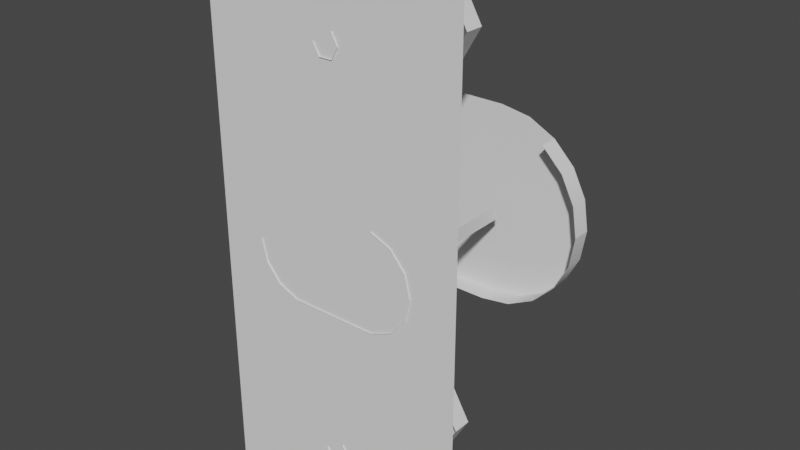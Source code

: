 # Source: TCG_Counter.blend  (saved by Blender 3.4.6; exported with 4.5.12 LTS)
import bpy
from mathutils import Matrix  # noqa: F401  (used for matrix-valued properties, if any)

bpy.ops.wm.read_factory_settings(use_empty=True)
scene = bpy.context.scene
scene.name = 'Scene'

# ---- collections
col_collection = bpy.data.collections.new('Collection'); scene.collection.children.link(col_collection)

# ---- node groups
ng_auto_smooth = bpy.data.node_groups.new('Auto Smooth', 'GeometryNodeTree')
_s = ng_auto_smooth.interface.new_socket(name='Geometry', in_out='OUTPUT', socket_type='NodeSocketGeometry')
_s = ng_auto_smooth.interface.new_socket(name='Geometry', in_out='INPUT', socket_type='NodeSocketGeometry')
_s = ng_auto_smooth.interface.new_socket(name='Angle', in_out='INPUT', socket_type='NodeSocketFloat')
_s.subtype = 'ANGLE'
_s.min_value = 0.0
_s.max_value = 3.142
ng_auto_smooth.is_modifier = True
_N = ng_auto_smooth.nodes; _L = ng_auto_smooth.links
n0 = _N.new('NodeGroupOutput'); n0.name = 'Group Output'; n0.location = (480, -100)
n1 = _N.new('NodeGroupInput'); n1.name = 'Group Input'; n1.location = (-420, -300)
n2 = _N.new('NodeGroupInput'); n2.name = 'Group Input.001'; n2.location = (-60, -100)
n3 = _N.new('GeometryNodeSetShadeSmooth'); n3.name = 'Set Shade Smooth'; n3.location = (120, -100)
n3.domain = 'EDGE'
n4 = _N.new('GeometryNodeSetShadeSmooth'); n4.name = 'Set Shade Smooth.001'; n4.location = (300, -100)
n5 = _N.new('GeometryNodeInputMeshEdgeAngle'); n5.name = 'Edge Angle'; n5.location = (-420, -220)
n6 = _N.new('GeometryNodeInputEdgeSmooth'); n6.name = 'Is Edge Smooth'; n6.location = (-60, -160)
n7 = _N.new('GeometryNodeInputShadeSmooth'); n7.name = 'Is Face Smooth'; n7.location = (-240, -340)
n8 = _N.new('FunctionNodeBooleanMath'); n8.name = 'Boolean Math'; n8.location = (-60, -220)
n9 = _N.new('FunctionNodeCompare'); n9.name = 'Compare'; n9.location = (-240, -180)
n9.operation = 'LESS_EQUAL'
_L.new(n5.outputs[0], n9.inputs[0])
_L.new(n4.outputs[0], n0.inputs[0])
_L.new(n1.outputs[1], n9.inputs[1])
_L.new(n9.outputs[0], n8.inputs[0])
_L.new(n7.outputs[0], n8.inputs[1])
_L.new(n2.outputs[0], n3.inputs[0])
_L.new(n6.outputs[0], n3.inputs[1])
_L.new(n3.outputs[0], n4.inputs[0])
_L.new(n8.outputs[0], n3.inputs[2])
n0.is_active_output = True

# ---- world
world_world = bpy.data.worlds.new('World'); scene.world = world_world
world_world.use_nodes = True; world_world.node_tree.nodes.clear()
_N = world_world.node_tree.nodes; _L = world_world.node_tree.links
n0 = _N.new('ShaderNodeOutputWorld'); n0.name = 'World Output'; n0.location = (300, 300)
n1 = _N.new('ShaderNodeBackground'); n1.name = 'Background'; n1.location = (10, 300)
n1.inputs[0].default_value = (0.05088, 0.05088, 0.05088, 1.0)
_L.new(n1.outputs[0], n0.inputs[0])
n0.is_active_output = True
world_world.color = (0.05088, 0.05088, 0.05088)
world_world.use_sun_shadow = False
world_world.sun_shadow_jitter_overblur = 0.0

# ---- meshes
me_cube_011 = bpy.data.meshes.new('Cube.011')
me_cube_011.from_pydata([(-0.7908, 1.35, -0.6068), (-0.9568, 1.35, -0.4408), (-1.063, 1.35, -0.2318), (-0.35, 1.35, -0.75), (-1.1, 1.35, 0.0), (-0.65, 0.0, 0.0), (-0.6091, 0.0, -0.1702), (-0.4954, 0.0, -0.3034), (-0.3337, 0.0, -0.3704), (-0.65, 0.0, 0.0), (0.65, 0.0, 0.0), (0.3337, 0.0, -0.3704), (0.4954, 0.0, -0.3034), (0.6091, 0.0, -0.1702), (0.65, 0.0, 0.0), (0.6091, 0.0, 0.1702), (0.4954, 0.0, 0.3034), (0.3337, 0.0, 0.3704), (-0.5818, 1.35, -0.7133), (-1.1, 1.35, 0.0), (-0.35, 1.5, -0.75), (-1.1, 1.5, 0.0), (-0.5818, 1.5, -0.7133), (-0.7908, 1.5, -0.6068), (-0.9568, 1.5, -0.4408), (-1.063, 1.5, -0.2318), (-1.1, 1.5, 0.0), (-0.35, 1.5, 0.75), (-1.063, 1.5, 0.2318), (-0.9568, 1.5, 0.4408), (-0.7908, 1.5, 0.6068), (-0.5818, 1.5, 0.7133), (0.25, 1.35, -0.75), (1.0, 1.35, 0.0), (0.4818, 1.35, -0.7133), (0.6908, 1.35, -0.6068), (0.8568, 1.35, -0.4408), (0.9633, 1.35, -0.2318), (1.0, 1.35, 0.0), (0.9633, 1.35, 0.2318), (0.8568, 1.35, 0.4408), (0.6908, 1.35, 0.6068), (1.0, 1.5, 0.0), (0.25, 1.5, -0.75), (0.9633, 1.5, -0.2318), (0.8568, 1.5, -0.4408), (0.6908, 1.5, -0.6068), (0.4818, 1.5, -0.7133), (0.25, 1.5, 0.75), (1.0, 1.5, 0.0), (0.4818, 1.5, 0.7133), (0.6908, 1.5, 0.6068), (0.8568, 1.5, 0.4408), (0.9633, 1.5, 0.2318), (-0.353, 0.15, -0.05303), (-0.353, 0.15, 0.05303), (-0.247, 0.15, -0.05303), (-0.247, 0.15, 0.05303), (0.353, 0.15, 0.05303), (0.353, 0.15, -0.05303), (0.247, 0.15, 0.05303), (0.247, 0.15, -0.05303), (-0.353, 1.35, -0.05303), (-0.247, 1.35, -0.05303), (-0.247, 1.35, 0.05303), (0.353, 1.35, 0.05303), (0.353, 1.35, -0.05303), (0.247, 1.35, -0.05303), (-0.65, 0.15, 0.0), (-0.6091, 0.15, -0.1702), (-0.4954, 0.15, -0.3034), (-0.3337, 0.15, -0.3704), (-0.65, 0.15, 0.0), (-0.3337, 0.15, 0.3704), (-0.4954, 0.15, 0.3034), (-0.6091, 0.15, 0.1702), (0.65, 0.15, 0.0), (0.3337, 0.15, -0.3704), (0.4954, 0.15, -0.3034), (0.6091, 0.15, -0.1702), (0.65, 0.15, 0.0), (0.6091, 0.15, 0.1702), (0.4954, 0.15, 0.3034), (0.3337, 0.15, 0.3704), (0.25, 0.875, -1.067), (0.25, 0.725, -1.067), (0.5, 0.875, -1.5), (0.5, 0.725, -1.5), (0.25, 0.875, -1.933), (0.25, 0.725, -1.933), (-0.25, 0.875, -1.933), (-0.25, 0.725, -1.933), (-0.5, 0.875, -1.5), (-0.5, 0.725, -1.5), (-0.25, 0.875, -1.067), (0.05, 0.675, -1.413), (0.05, 3.539e-08, -1.413), (0.1, 0.675, -1.5), (0.1, 9.499e-08, -1.5), (0.05, 0.675, -1.587), (0.05, 3.539e-08, -1.587), (-0.05, 0.675, -1.587), (-0.05, 3.539e-08, -1.587), (-0.1, 0.675, -1.5), (-0.1, -2.421e-08, -1.5), (0.25, 0.875, 1.933), (0.25, 0.725, 1.933), (0.5, 0.875, 1.5), (0.5, 0.725, 1.5), (0.25, 0.875, 1.067), (0.25, 0.725, 1.067), (-0.25, 0.875, 1.067), (-0.25, 0.725, 1.067), (-0.5, 0.875, 1.5), (-0.5, 0.725, 1.5), (-0.25, 0.875, 1.933), (0.05, 0.675, 1.587), (0.05, 3.539e-08, 1.587), (0.1, 0.675, 1.5), (0.1, 9.499e-08, 1.5), (0.05, 0.675, 1.413), (0.05, 3.539e-08, 1.413), (-0.05, 0.675, 1.413), (-0.05, 3.539e-08, 1.413), (-0.1, 0.675, 1.5), (-0.1, -2.421e-08, 1.5), (-1.0, 0.01, -2.0), (1.0, 0.01, -2.0), (-1.0, 0.01, 2.0), (1.0, 0.01, 2.0)], [], [(42, 49, 38, 33), (4, 19, 26, 21), (20, 22, 23, 24, 25, 21, 26, 28, 29, 30, 31, 27, 48, 50, 51, 52, 53, 49, 42, 44, 45, 46, 47, 43), (0, 23, 22, 18), (0, 1, 24, 23), (1, 2, 25, 24), (2, 4, 21, 25), (43, 47, 34, 32), (47, 46, 35, 34), (46, 45, 36, 35), (45, 44, 37, 36), (44, 42, 33, 37), (41, 40, 52, 51), (40, 39, 53, 52), (39, 38, 49, 53), (20, 43, 32, 3), (54, 56, 57, 55), (59, 58, 60, 61), (57, 56, 63, 64), (59, 61, 67, 66), (58, 59, 66, 65), (56, 54, 62, 63), (18, 22, 20, 3), (71, 70, 69, 68, 72, 75, 74, 73, 83, 82, 81, 80, 76, 79, 78, 77), (12, 78, 79, 13), (7, 70, 71, 8), (13, 79, 76, 10), (6, 69, 70, 7), (16, 82, 83, 17), (5, 68, 69, 6), (15, 81, 82, 16), (14, 80, 81, 15), (8, 71, 77, 11), (9, 72, 68, 5), (11, 77, 78, 12), (10, 76, 80, 14), (84, 85, 87, 86), (86, 87, 89, 88), (88, 89, 91, 90), (90, 91, 93, 92), (109, 110, 112, 111), (84, 86, 88, 90, 92, 94), (95, 96, 98, 97), (97, 98, 100, 99), (99, 100, 102, 101), (101, 102, 104, 103), (107, 108, 110, 109), (105, 106, 108, 107), (111, 112, 114, 113), (105, 107, 109, 111, 113, 115), (116, 117, 119, 118), (118, 119, 121, 120), (120, 121, 123, 122), (122, 123, 125, 124), (126, 128, 129, 127)])
me_cube_011.polygons.foreach_set('use_smooth', [1, 1, 1, 1, 1, 1, 1, 1, 1, 1, 1, 1, 1, 1, 1, 1, 1, 1, 1, 1, 1, 1, 1, 0, 0, 0, 0, 0, 0, 0, 0, 0, 0, 0, 0, 0, 0, 0, 0, 0, 0, 0, 0, 0, 0, 0, 0, 0, 0, 0, 0, 0, 0, 0, 0])
_uv = me_cube_011.uv_layers.new(name='UVMap')
_uv.uv.foreach_set('vector', [0.767, 0.5759, 0.767, 0.5759, 0.767, 0.5371, 0.767, 0.5371, 0.2238, 0.5371, 0.2238, 0.5371, 0.2238, 0.5759, 0.2238, 0.5759, 0.4178, 0.306, 0.3578, 0.3155, 0.3037, 0.3431, 0.2608, 0.386, 0.2333, 0.4401, 0.2238, 0.5, 0.2238, 0.5, 0.2333, 0.5599, 0.2608, 0.614, 0.3037, 0.6569, 0.3578, 0.6845, 0.4178, 0.694, 0.573, 0.694, 0.6329, 0.6845, 0.687, 0.6569, 0.7299, 0.614, 0.7575, 0.5599, 0.767, 0.5, 0.767, 0.5, 0.7575, 0.4401, 0.7299, 0.386, 0.687, 0.3431, 0.6329, 0.3155, 0.573, 0.306, 0.3037, 0.5371, 0.3037, 0.5759, 0.3578, 0.5759, 0.3578, 0.5371, 0.5371, 0.3431, 0.5371, 0.386, 0.5759, 0.386, 0.5759, 0.3431, 0.5371, 0.386, 0.5371, 0.4401, 0.5759, 0.4401, 0.5759, 0.386, 0.5371, 0.4401, 0.5371, 0.5, 0.5759, 0.5, 0.5759, 0.4401, 0.573, 0.5759, 0.6329, 0.5759, 0.6329, 0.5371, 0.573, 0.5371, 0.6329, 0.5759, 0.687, 0.5759, 0.687, 0.5371, 0.6329, 0.5371, 0.5759, 0.3431, 0.5759, 0.386, 0.5371, 0.386, 0.5371, 0.3431, 0.5759, 0.386, 0.5759, 0.4401, 0.5371, 0.4401, 0.5371, 0.386, 0.5759, 0.4401, 0.5759, 0.5, 0.5371, 0.5, 0.5371, 0.4401, 0.5371, 0.6569, 0.5371, 0.614, 0.5759, 0.614, 0.5759, 0.6569, 0.5371, 0.614, 0.5371, 0.5599, 0.5759, 0.5599, 0.5759, 0.614, 0.5371, 0.5599, 0.5371, 0.5, 0.5759, 0.5, 0.5759, 0.5599, 0.4178, 0.5759, 0.573, 0.5759, 0.573, 0.5371, 0.4178, 0.5371, 0.007812, 0.007812, 0.007812, 0.007812, 0.007812, 0.007812, 0.007812, 0.007812, 0.007812, 0.007812, 0.007812, 0.007812, 0.007812, 0.007812, 0.007812, 0.007812, 0.007812, 0.007812, 0.007812, 0.007812, 0.007812, 0.007812, 0.007812, 0.007812, 0.007812, 0.007812, 0.007812, 0.007812, 0.007812, 0.007812, 0.007812, 0.007812, 0.007812, 0.007812, 0.007812, 0.007812, 0.007812, 0.007812, 0.007812, 0.007812, 0.007812, 0.007812, 0.007812, 0.007812, 0.007812, 0.007812, 0.007812, 0.007812, 0.3578, 0.5371, 0.3578, 0.5759, 0.4178, 0.5759, 0.4178, 0.5371, 0.007812, 0.007812, 0.007812, 0.007812, 0.007812, 0.007812, 0.007812, 0.007812, 0.007812, 0.007812, 0.007812, 0.007812, 0.007812, 0.007812, 0.007812, 0.007812, 0.007812, 0.007812, 0.007812, 0.007812, 0.007812, 0.007812, 0.007812, 0.007812, 0.007812, 0.007812, 0.007812, 0.007812, 0.007812, 0.007812, 0.007812, 0.007812, 0.007812, 0.007812, 0.007812, 0.007812, 0.007812, 0.007812, 0.007812, 0.007812, 0.007812, 0.007812, 0.007812, 0.007812, 0.007812, 0.007812, 0.007812, 0.007812, 0.007812, 0.007812, 0.007812, 0.007812, 0.007812, 0.007812, 0.007812, 0.007812, 0.007812, 0.007812, 0.007812, 0.007812, 0.007812, 0.007812, 0.007812, 0.007812, 0.007812, 0.007812, 0.007812, 0.007812, 0.007812, 0.007812, 0.007812, 0.007812, 0.007812, 0.007812, 0.007812, 0.007812, 0.007812, 0.007812, 0.007812, 0.007812, 0.007812, 0.007812, 0.007812, 0.007812, 0.007812, 0.007812, 0.007812, 0.007812, 0.007812, 0.007812, 0.007812, 0.007812, 0.007812, 0.007812, 0.007812, 0.007812, 0.007812, 0.007812, 0.007812, 0.007812, 0.007812, 0.007812, 0.007812, 0.007812, 0.007812, 0.007812, 0.007812, 0.007812, 0.007812, 0.007812, 0.007812, 0.007812, 0.007812, 0.007812, 0.007812, 0.007812, 0.007812, 0.007812, 0.007812, 0.007812, 0.007812, 0.007812, 0.007812, 0.007812, 0.007812, 0.007812, 0.007812, 0.007812, 0.4143, 0.224, 0.3755, 0.224, 0.3755, 0.112, 0.4143, 0.112, 0.4143, 0.112, 0.3755, 0.112, 0.3755, 0.0, 0.4143, 0.0, 0.573, 0.4143, 0.573, 0.3755, 0.4436, 0.3755, 0.4436, 0.4143, 0.4143, 0.0, 0.3755, 0.0, 0.3755, 0.112, 0.4143, 0.112, 0.573, 0.4143, 0.573, 0.3755, 0.4436, 0.3755, 0.4436, 0.4143, 0.573, 0.224, 0.6376, 0.112, 0.573, 0.0, 0.4436, 0.0, 0.379, 0.112, 0.4436, 0.224, 0.007812, 0.007812, 0.007812, 0.007812, 0.007812, 0.007812, 0.007812, 0.007812, 0.007812, 0.007812, 0.007812, 0.007812, 0.007812, 0.007812, 0.007812, 0.007812, 0.007812, 0.007812, 0.007812, 0.007812, 0.007812, 0.007812, 0.007812, 0.007812, 0.007812, 0.007812, 0.007812, 0.007812, 0.007812, 0.007812, 0.007812, 0.007812, 0.4143, 0.888, 0.3755, 0.888, 0.3755, 0.776, 0.4143, 0.776, 0.4143, 1.0, 0.3755, 1.0, 0.3755, 0.888, 0.4143, 0.888, 0.4143, 0.776, 0.3755, 0.776, 0.3755, 0.888, 0.4143, 0.888, 0.573, 1.0, 0.6376, 0.888, 0.573, 0.776, 0.4436, 0.776, 0.379, 0.888, 0.4436, 1.0, 0.007812, 0.007812, 0.007812, 0.007812, 0.007812, 0.007812, 0.007812, 0.007812, 0.007812, 0.007812, 0.007812, 0.007812, 0.007812, 0.007812, 0.007812, 0.007812, 0.007812, 0.007812, 0.007812, 0.007812, 0.007812, 0.007812, 0.007812, 0.007812, 0.007812, 0.007812, 0.007812, 0.007812, 0.007812, 0.007812, 0.007812, 0.007812, 0.007812, 0.02344, 0.007812, 0.02344, 0.007812, 0.02344, 0.007812, 0.02344])
me_cube_011.update()

# ---- objects
ob_cube_007 = bpy.data.objects.new('Cube.007', me_cube_011)

# ---- transforms, parenting, visibility, modifiers, constraints
ob_cube_007.location = (0.0, 0.0, 0.0)
_m = ob_cube_007.modifiers.new('Auto Smooth', 'NODES')
_m.node_group = ng_auto_smooth
_gi = [s.identifier for s in ng_auto_smooth.interface.items_tree if s.item_type == 'SOCKET' and s.in_out == 'INPUT']
_m[_gi[1]] = 0.5236  # Angle

# ---- collection membership
col_collection.objects.link(ob_cube_007)

# ---- scene / render settings (as saved in the file)
scene.frame_start = 1; scene.frame_end = 250; scene.frame_set(16)
scene.render.engine = 'BLENDER_EEVEE_NEXT'
scene.cycles.sampling_pattern = 'TABULATED_SOBOL'
scene.cycles.use_light_tree = False
scene.view_settings.view_transform = 'Filmic'
bpy.context.view_layer.update()

# ---- added for rendering (the .blend has no active camera and no usable light): camera, sun
cam_auto = bpy.data.cameras.new('AutoCamera')
cam_auto.lens = 50.0
cam_auto.sensor_width = 36.0
cam_auto.clip_end = 1000.0
ob_auto_camera = bpy.data.objects.new('AutoCamera', cam_auto)
scene.collection.objects.link(ob_auto_camera)
ob_auto_camera.location = (4.3543, -4.53516, 3.52344)
ob_auto_camera.rotation_euler = (1.09748, -7.21219e-08, 0.694738)
scene.camera = ob_auto_camera
light_auto_sun = bpy.data.lights.new('AutoSun', 'SUN')
light_auto_sun.energy = 3.0
light_auto_sun.angle = 0.0523599
ob_auto_sun = bpy.data.objects.new('AutoSun', light_auto_sun)
scene.collection.objects.link(ob_auto_sun)
ob_auto_sun.rotation_euler = (0.872665, 0.174533, 0.523599)
bpy.context.view_layer.update()
